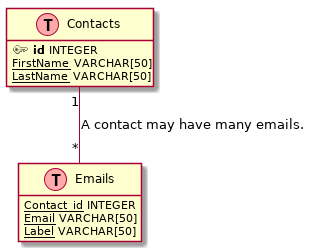

The diagram above was rendered by PlantUML. Its source (embedded in the PNG):
@startuml
sprite $primary [17x12/16z] bOqv3e1030CJRzPn9Fx_NWY7n4eqJ3TJs6OVa5pTpD-5tl3YyFHG-4DsqAOnWgawWp0r0KGagDuGMYMJxbMrBxzLPJ_O0G00
hide methods
hide stereotypes


class contacts as "Contacts" << (T,#FFAAAA) >> {
    <$primary> <b>id</b> INTEGER
    <u>FirstName</u> VARCHAR[50]
    <u>LastName</u> VARCHAR[50]
}

class emails as "Emails" << (T,#FFAAAA) >> {
    <u>Contact_id</u> INTEGER
    <u>Email</u> VARCHAR[50]
    <u>Label</u> VARCHAR[50]
}


contacts "1" -- "*" emails : "A contact may have many emails."

@enduml